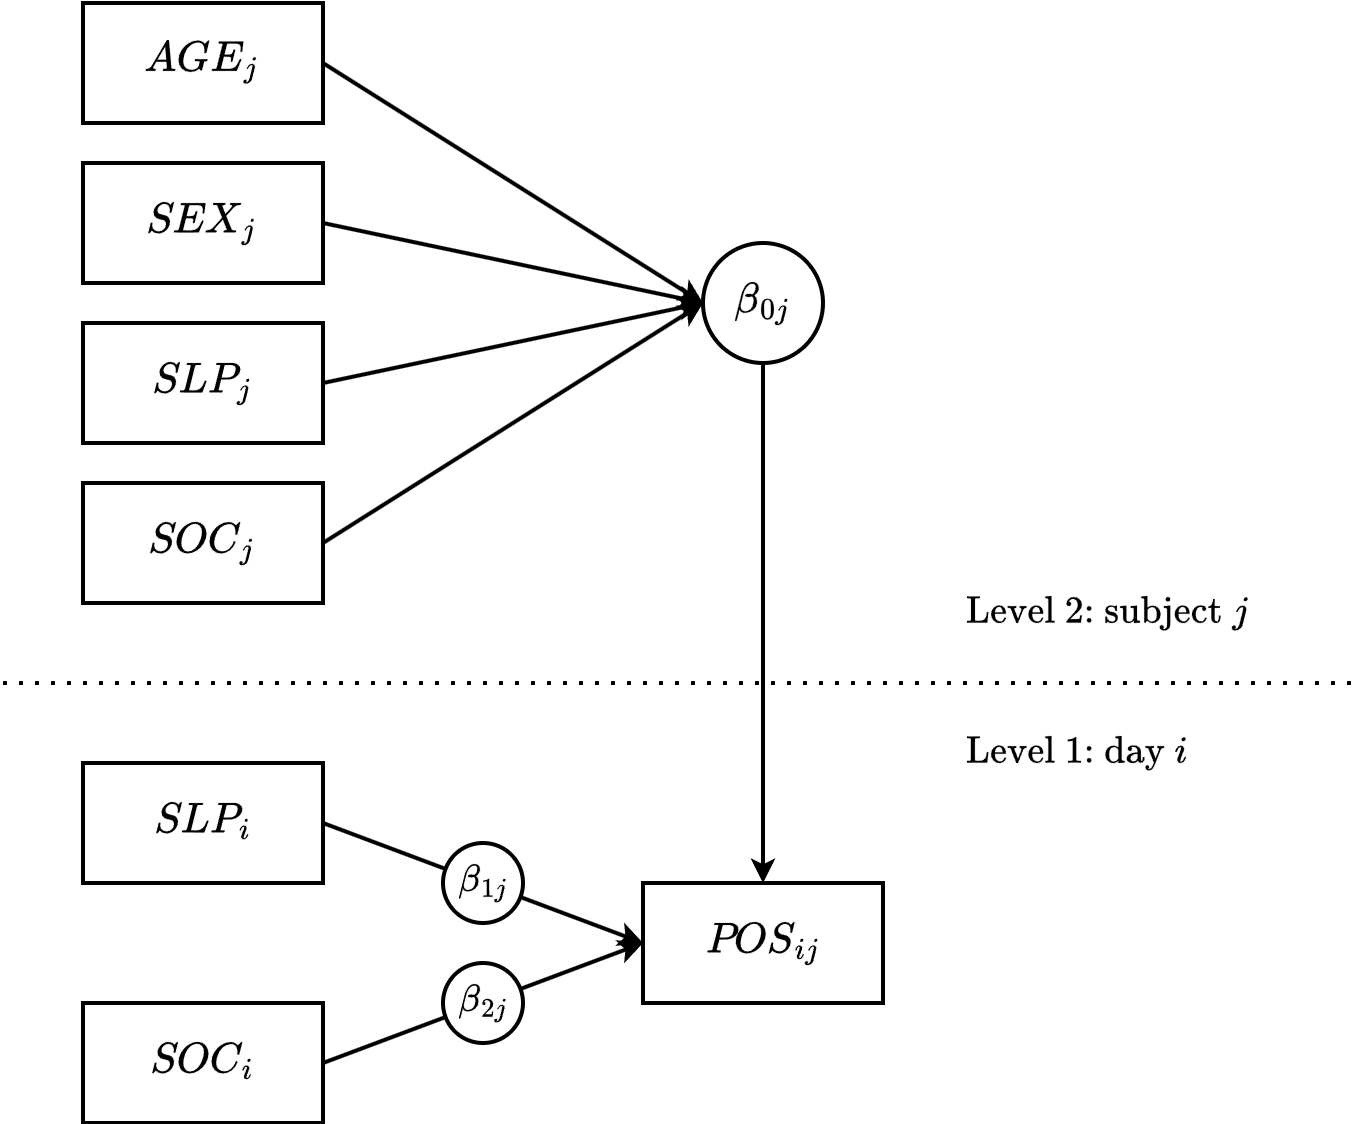

The diagram above was exported from draw.io. Its source (the exported page's mxGraphModel, read from the mxfile embedded in the PNG):
<mxGraphModel dx="978" dy="1781" grid="1" gridSize="10" guides="1" tooltips="1" connect="1" arrows="1" fold="1" page="1" pageScale="1" pageWidth="850" pageHeight="1100" math="1" shadow="0">
  <root>
    <mxCell id="mbfgvUa4ybaae9VmdMjN-0" />
    <mxCell id="mbfgvUa4ybaae9VmdMjN-1" parent="mbfgvUa4ybaae9VmdMjN-0" />
    <mxCell id="mbfgvUa4ybaae9VmdMjN-2" value="$$\textit{POS}_{ij}$$" style="rounded=0;whiteSpace=wrap;html=1;fontSize=18;strokeWidth=2;fontFamily=Lucida Console;flipV=1;" parent="mbfgvUa4ybaae9VmdMjN-1" vertex="1">
      <mxGeometry x="360" y="340" width="120" height="60" as="geometry" />
    </mxCell>
    <mxCell id="mbfgvUa4ybaae9VmdMjN-4" style="edgeStyle=orthogonalEdgeStyle;rounded=0;orthogonalLoop=1;jettySize=auto;html=1;exitX=0.5;exitY=1;exitDx=0;exitDy=0;entryX=0.5;entryY=0;entryDx=0;entryDy=0;strokeWidth=2;strokeColor=#000000;" parent="mbfgvUa4ybaae9VmdMjN-1" target="mbfgvUa4ybaae9VmdMjN-2" edge="1" source="mbfgvUa4ybaae9VmdMjN-6">
      <mxGeometry relative="1" as="geometry">
        <mxPoint x="420" y="200" as="sourcePoint" />
      </mxGeometry>
    </mxCell>
    <mxCell id="mbfgvUa4ybaae9VmdMjN-5" value="" style="endArrow=none;dashed=1;html=1;dashPattern=1 3;strokeWidth=2;rounded=0;" parent="mbfgvUa4ybaae9VmdMjN-1" edge="1">
      <mxGeometry width="50" height="50" relative="1" as="geometry">
        <mxPoint x="40" y="240" as="sourcePoint" />
        <mxPoint x="720" y="240" as="targetPoint" />
      </mxGeometry>
    </mxCell>
    <mxCell id="mbfgvUa4ybaae9VmdMjN-6" value="$$\beta_{0j}$$" style="ellipse;whiteSpace=wrap;html=1;strokeWidth=2;strokeColor=#000000;fontSize=18;fontFamily=Lucida Console;" parent="mbfgvUa4ybaae9VmdMjN-1" vertex="1">
      <mxGeometry x="390" y="20" width="60" height="60" as="geometry" />
    </mxCell>
    <mxCell id="mbfgvUa4ybaae9VmdMjN-8" style="rounded=0;orthogonalLoop=1;jettySize=auto;html=1;exitX=1;exitY=0.5;exitDx=0;exitDy=0;entryX=0;entryY=0.5;entryDx=0;entryDy=0;strokeWidth=2;" parent="mbfgvUa4ybaae9VmdMjN-1" source="mbfgvUa4ybaae9VmdMjN-9" target="mbfgvUa4ybaae9VmdMjN-6" edge="1">
      <mxGeometry relative="1" as="geometry" />
    </mxCell>
    <mxCell id="mbfgvUa4ybaae9VmdMjN-9" value="$$\textit{SOC}_{j}$$" style="rounded=0;whiteSpace=wrap;html=1;fontSize=18;strokeWidth=2;fontFamily=Lucida Console;fontColor=#000000;strokeColor=#000000;" parent="mbfgvUa4ybaae9VmdMjN-1" vertex="1">
      <mxGeometry x="80" y="140" width="120" height="60" as="geometry" />
    </mxCell>
    <mxCell id="mbfgvUa4ybaae9VmdMjN-10" style="rounded=0;orthogonalLoop=1;jettySize=auto;html=1;exitX=1;exitY=0.5;exitDx=0;exitDy=0;entryX=0;entryY=0.5;entryDx=0;entryDy=0;strokeWidth=2;" parent="mbfgvUa4ybaae9VmdMjN-1" source="mbfgvUa4ybaae9VmdMjN-11" target="mbfgvUa4ybaae9VmdMjN-2" edge="1">
      <mxGeometry relative="1" as="geometry" />
    </mxCell>
    <mxCell id="mbfgvUa4ybaae9VmdMjN-11" value="$$\textit{SLP}_{i}$$" style="rounded=0;whiteSpace=wrap;html=1;fontSize=18;strokeWidth=2;fontFamily=Lucida Console;fontColor=#000000;strokeColor=#000000;flipV=1;" parent="mbfgvUa4ybaae9VmdMjN-1" vertex="1">
      <mxGeometry x="80" y="280" width="120" height="60" as="geometry" />
    </mxCell>
    <mxCell id="mbfgvUa4ybaae9VmdMjN-12" value="$$\beta_{1j}$$" style="ellipse;whiteSpace=wrap;html=1;aspect=fixed;strokeWidth=2;fontSize=16;fontFamily=Lucida Console;fontColor=#000000;strokeColor=#000000;" parent="mbfgvUa4ybaae9VmdMjN-1" vertex="1">
      <mxGeometry x="260" y="320" width="40" height="40" as="geometry" />
    </mxCell>
    <mxCell id="pBYVz6Hxvu2uiuiW_t4g-0" value="$$\textit{SOC}_{i}$$" style="rounded=0;whiteSpace=wrap;html=1;fontSize=18;strokeWidth=2;fontFamily=Lucida Console;fontColor=#000000;strokeColor=#000000;flipV=1;" vertex="1" parent="mbfgvUa4ybaae9VmdMjN-1">
      <mxGeometry x="80" y="400" width="120" height="60" as="geometry" />
    </mxCell>
    <mxCell id="pBYVz6Hxvu2uiuiW_t4g-1" value="$$\textit{SLP}_{j}$$" style="rounded=0;whiteSpace=wrap;html=1;fontSize=18;strokeWidth=2;fontFamily=Lucida Console;fontColor=#000000;strokeColor=#000000;" vertex="1" parent="mbfgvUa4ybaae9VmdMjN-1">
      <mxGeometry x="80" y="60" width="120" height="60" as="geometry" />
    </mxCell>
    <mxCell id="pBYVz6Hxvu2uiuiW_t4g-2" style="rounded=0;orthogonalLoop=1;jettySize=auto;html=1;exitX=1;exitY=0.5;exitDx=0;exitDy=0;entryX=0;entryY=0.5;entryDx=0;entryDy=0;strokeWidth=2;" edge="1" parent="mbfgvUa4ybaae9VmdMjN-1" source="pBYVz6Hxvu2uiuiW_t4g-1" target="mbfgvUa4ybaae9VmdMjN-6">
      <mxGeometry relative="1" as="geometry">
        <mxPoint x="210" y="170" as="sourcePoint" />
        <mxPoint x="370" y="120" as="targetPoint" />
      </mxGeometry>
    </mxCell>
    <mxCell id="pBYVz6Hxvu2uiuiW_t4g-3" style="rounded=0;orthogonalLoop=1;jettySize=auto;html=1;exitX=1;exitY=0.5;exitDx=0;exitDy=0;entryX=0;entryY=0.5;entryDx=0;entryDy=0;strokeWidth=2;" edge="1" parent="mbfgvUa4ybaae9VmdMjN-1" source="pBYVz6Hxvu2uiuiW_t4g-0" target="mbfgvUa4ybaae9VmdMjN-2">
      <mxGeometry relative="1" as="geometry">
        <mxPoint x="210" y="330" as="sourcePoint" />
        <mxPoint x="370" y="380" as="targetPoint" />
      </mxGeometry>
    </mxCell>
    <mxCell id="pBYVz6Hxvu2uiuiW_t4g-4" value="$$\beta_{2j}$$" style="ellipse;whiteSpace=wrap;html=1;aspect=fixed;strokeWidth=2;fontSize=16;fontFamily=Lucida Console;fontColor=#000000;strokeColor=#000000;" vertex="1" parent="mbfgvUa4ybaae9VmdMjN-1">
      <mxGeometry x="260" y="380" width="40" height="40" as="geometry" />
    </mxCell>
    <mxCell id="pBYVz6Hxvu2uiuiW_t4g-6" value="$$\textit{SEX}_{j}$$" style="rounded=0;whiteSpace=wrap;html=1;fontSize=18;strokeWidth=2;fontFamily=Lucida Console;fontColor=#000000;strokeColor=#000000;" vertex="1" parent="mbfgvUa4ybaae9VmdMjN-1">
      <mxGeometry x="80" y="-20" width="120" height="60" as="geometry" />
    </mxCell>
    <mxCell id="pBYVz6Hxvu2uiuiW_t4g-7" value="$$\textit{AGE}_{j}$$" style="rounded=0;whiteSpace=wrap;html=1;fontSize=18;strokeWidth=2;fontFamily=Lucida Console;fontColor=#000000;strokeColor=#000000;" vertex="1" parent="mbfgvUa4ybaae9VmdMjN-1">
      <mxGeometry x="80" y="-100" width="120" height="60" as="geometry" />
    </mxCell>
    <mxCell id="pBYVz6Hxvu2uiuiW_t4g-8" style="rounded=0;orthogonalLoop=1;jettySize=auto;html=1;exitX=1;exitY=0.5;exitDx=0;exitDy=0;entryX=0;entryY=0.5;entryDx=0;entryDy=0;strokeWidth=2;" edge="1" parent="mbfgvUa4ybaae9VmdMjN-1" source="pBYVz6Hxvu2uiuiW_t4g-6" target="mbfgvUa4ybaae9VmdMjN-6">
      <mxGeometry relative="1" as="geometry">
        <mxPoint x="210" y="100" as="sourcePoint" />
        <mxPoint x="400" y="60" as="targetPoint" />
      </mxGeometry>
    </mxCell>
    <mxCell id="pBYVz6Hxvu2uiuiW_t4g-9" style="rounded=0;orthogonalLoop=1;jettySize=auto;html=1;exitX=1;exitY=0.5;exitDx=0;exitDy=0;entryX=0;entryY=0.5;entryDx=0;entryDy=0;strokeWidth=2;" edge="1" parent="mbfgvUa4ybaae9VmdMjN-1" source="pBYVz6Hxvu2uiuiW_t4g-7" target="mbfgvUa4ybaae9VmdMjN-6">
      <mxGeometry relative="1" as="geometry">
        <mxPoint x="220" y="110" as="sourcePoint" />
        <mxPoint x="410" y="70" as="targetPoint" />
      </mxGeometry>
    </mxCell>
    <mxCell id="LR8IyQ8ZfKNVHukACTC--0" value="$$\text{Level 1: day }i$$" style="text;html=1;align=left;verticalAlign=middle;whiteSpace=wrap;rounded=0;fontFamily=Lucida Console;fontSize=16;" vertex="1" parent="mbfgvUa4ybaae9VmdMjN-1">
      <mxGeometry x="520" y="260" width="160" height="30" as="geometry" />
    </mxCell>
    <mxCell id="LR8IyQ8ZfKNVHukACTC--1" value="$$\text{Level 2: subject }j$$" style="text;html=1;align=left;verticalAlign=middle;whiteSpace=wrap;rounded=0;fontFamily=Lucida Console;fontSize=16;" vertex="1" parent="mbfgvUa4ybaae9VmdMjN-1">
      <mxGeometry x="520" y="190" width="160" height="30" as="geometry" />
    </mxCell>
  </root>
</mxGraphModel>